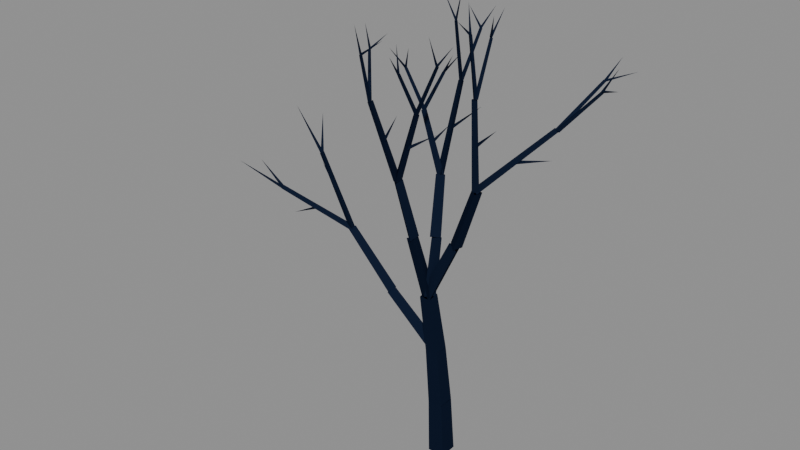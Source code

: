 # Source: tree_bare_a.blend  (saved by Blender 5.2.44; exported with 4.5.12 LTS)
import bpy
from mathutils import Matrix  # noqa: F401  (used for matrix-valued properties, if any)

bpy.ops.wm.read_factory_settings(use_empty=True)
scene = bpy.context.scene
scene.name = 'Scene'

# ---- materials (node trees are filled in below, after node groups)
mat_pal_struct_4 = bpy.data.materials.new('PAL_STRUCT_4')
mat_pal_struct_4.diffuse_color = (0.006512, 0.01161, 0.02956, 1.0)

# ---- material node trees
mat_pal_struct_4.use_nodes = True; mat_pal_struct_4.node_tree.nodes.clear()
_N = mat_pal_struct_4.node_tree.nodes; _L = mat_pal_struct_4.node_tree.links
n0 = _N.new('ShaderNodeBsdfPrincipled'); n0.name = 'Principled BSDF'; n0.location = (-200, 100)
n0.inputs[0].default_value = (0.006512, 0.01161, 0.02956, 1.0)
n0.inputs[2].default_value = 1.0
n0.inputs[10].default_value = 0.005
n0.inputs[13].default_value = 0.0
n1 = _N.new('ShaderNodeOutputMaterial'); n1.name = 'Material Output'; n1.location = (200, 100)
_L.new(n0.outputs[0], n1.inputs[0])
n1.is_active_output = True

# ---- meshes
me_tree_bare_a = bpy.data.meshes.new('Tree_Bare_A')
me_tree_bare_a.from_pydata([(0.1697, -0.1693, -0.2622), (0.1697, 0.1693, -0.2389), (-0.1697, 0.1693, -0.2378), (-0.1697, -0.1693, -0.2611), (0.1537, -0.2305, 0.9197), (0.1537, 0.06809, 0.9403), (-0.1456, 0.06802, 0.9413), (-0.1456, -0.2306, 0.9208), (0.1537, -0.2308, 0.922), (0.1537, 0.06742, 0.9483), (-0.1455, 0.06823, 0.9391), (-0.1455, -0.23, 0.9128), (0.09716, -0.3146, 2.101), (0.09716, -0.05634, 2.124), (-0.162, -0.05564, 2.116), (-0.162, -0.3139, 2.093), (0.09704, -0.3146, 2.099), (0.09704, -0.05746, 2.132), (-0.1619, -0.05569, 2.119), (-0.1619, -0.3128, 2.085), (0.01438, -0.4468, 3.272), (0.01438, -0.2295, 3.3), (-0.2045, -0.228, 3.289), (-0.2045, -0.4454, 3.261), (-0.0005637, -0.4352, 3.291), (-0.06153, -0.2074, 3.304), (-0.2231, -0.3697, 3.246), (-0.2768, -0.557, 4.401), (-0.3292, -0.361, 4.412), (-0.4681, -0.5006, 4.362), (-0.3163, -0.5812, 4.375), (-0.2849, -0.3855, 4.42), (-0.4729, -0.4519, 4.381), (-0.4719, -0.7931, 5.495), (-0.4456, -0.6292, 5.532), (-0.603, -0.6848, 5.5), (-0.4544, -0.7554, 5.511), (-0.4895, -0.632, 5.527), (-0.5767, -0.7196, 5.489), (-0.8019, -1.021, 6.923), (-0.8282, -0.9288, 6.935), (-0.8936, -0.9944, 6.907), (-0.6719, -0.805, 6.215), (-0.7032, -0.8588, 6.231), (-0.647, -0.862, 6.2), (-0.3775, -0.8588, 6.763), (-0.8004, -0.984, 6.915), (-0.8576, -0.9467, 6.937), (-0.8657, -1.014, 6.913), (-0.687, -1.326, 7.821), (-0.7299, -1.298, 7.838), (-0.7359, -1.349, 7.82), (-0.6953, -1.333, 7.822), (-0.7207, -1.302, 7.834), (-0.7368, -1.339, 7.823), (-0.6882, -1.5, 8.357), (-0.7217, -1.301, 7.83), (-0.7273, -1.341, 7.841), (-0.7038, -1.331, 7.808), (-0.2949, -1.304, 8.131), (-0.8082, -0.9928, 6.944), (-0.8413, -0.9453, 6.902), (-0.8743, -1.006, 6.92), (-1.158, -0.5968, 7.645), (-1.182, -0.5612, 7.613), (-1.207, -0.607, 7.627), (-1.175, -0.6073, 7.641), (-1.169, -0.5679, 7.628), (-1.203, -0.5898, 7.616), (-1.416, -0.4319, 7.998), (-1.159, -0.5906, 7.634), (-1.189, -0.5802, 7.607), (-1.199, -0.5942, 7.645), (-1.177, -0.1383, 7.796), (-0.4917, -0.7741, 5.495), (-0.4553, -0.6501, 5.495), (-0.5735, -0.6829, 5.536), (0.02191, -0.9107, 6.865), (0.04919, -0.8177, 6.865), (-0.0394, -0.8423, 6.896), (-0.2538, -0.7431, 6.192), (-0.2624, -0.8006, 6.219), (-0.2282, -0.7953, 6.165), (0.3058, -0.6939, 6.55), (0.0231, -0.8964, 6.873), (0.03569, -0.8267, 6.862), (-0.02709, -0.8477, 6.89), (0.367, -0.8099, 7.721), (0.3764, -0.7576, 7.712), (0.3293, -0.7734, 7.733), (0.3379, -0.7836, 7.736), (0.3735, -0.7983, 7.719), (0.3612, -0.759, 7.711), (0.5658, -0.6471, 8.053), (0.3795, -0.7906, 7.722), (0.3552, -0.757, 7.728), (0.338, -0.7933, 7.716), (0.2939, -0.9162, 8.222), (-0.02812, -0.8467, 6.886), (0.01749, -0.8908, 6.852), (0.04234, -0.8332, 6.887), (0.0701, -1.394, 7.72), (0.1043, -1.427, 7.695), (0.1229, -1.384, 7.721), (0.1201, -1.391, 7.716), (0.07886, -1.395, 7.723), (0.0984, -1.42, 7.696), (0.191, -1.721, 8.082), (0.1066, -1.425, 7.715), (0.115, -1.384, 7.713), (0.07571, -1.397, 7.707), (0.02361, -1.357, 8.163), (-0.06421, -0.2001, 3.258), (-0.2197, -0.3735, 3.34), (-0.001292, -0.4386, 3.244), (0.4384, -0.1468, 4.374), (0.3047, -0.2959, 4.444), (0.4926, -0.3519, 4.362), (0.4507, -0.3803, 4.379), (0.487, -0.1714, 4.368), (0.298, -0.2429, 4.433), (0.8472, -0.3692, 5.538), (0.8777, -0.1942, 5.529), (0.7194, -0.2541, 5.584), (0.8887, -0.2962, 5.543), (0.799, -0.197, 5.562), (0.7566, -0.3243, 5.546), (0.9647, -0.5372, 7.244), (0.8974, -0.4628, 7.258), (0.8656, -0.5582, 7.246), (0.8728, -0.3588, 6.4), (0.8353, -0.4083, 6.425), (0.8779, -0.4207, 6.375), (1.346, -0.5365, 6.845), (0.9253, -0.5593, 7.244), (0.936, -0.4858, 7.255), (0.8664, -0.5131, 7.249), (0.8961, -0.6983, 8.299), (0.9041, -0.6432, 8.307), (0.8519, -0.6637, 8.303), (0.9071, -0.6584, 8.306), (0.8647, -0.6535, 8.296), (0.8803, -0.6932, 8.306), (0.7782, -0.5852, 8.774), (0.8591, -0.6662, 8.307), (0.8926, -0.6834, 8.284), (0.9004, -0.6555, 8.317), (0.901, -1.017, 8.594), (0.9093, -0.561, 7.262), (0.9466, -0.4992, 7.241), (0.8718, -0.498, 7.246), (0.9692, -0.2808, 8.188), (0.9972, -0.2344, 8.172), (0.941, -0.2335, 8.176), (0.9533, -0.2649, 8.191), (0.9942, -0.2533, 8.18), (0.96, -0.2305, 8.165), (0.992, 0.0601, 8.587), (0.9819, -0.269, 8.168), (0.9806, -0.2272, 8.182), (0.945, -0.2525, 8.186), (1.098, -0.3742, 8.577), (0.7594, -0.2793, 5.605), (0.8654, -0.3307, 5.538), (0.8195, -0.2074, 5.507), (1.81, 0.3933, 6.726), (1.889, 0.3547, 6.676), (1.855, 0.4472, 6.653), (1.321, 0.09958, 6.118), (1.333, 0.04267, 6.151), (1.345, 0.0466, 6.085), (1.887, 0.2518, 6.226), (1.822, 0.4279, 6.697), (1.85, 0.3589, 6.703), (1.882, 0.4084, 6.656), (2.402, 0.7185, 7.39), (2.423, 0.6667, 7.394), (2.447, 0.7039, 7.359), (2.4, 0.7006, 7.389), (2.436, 0.6747, 7.387), (2.436, 0.7139, 7.367), (2.583, 0.8826, 7.749), (2.422, 0.7094, 7.403), (2.415, 0.6728, 7.38), (2.435, 0.7069, 7.361), (2.778, 0.5509, 7.505), (1.892, 0.3827, 6.686), (1.84, 0.4272, 6.655), (1.822, 0.3853, 6.715), (2.19, 1.212, 7.353), (2.152, 1.246, 7.33), (2.139, 1.214, 7.375), (2.146, 1.213, 7.371), (2.185, 1.222, 7.353), (2.149, 1.238, 7.335), (2.21, 1.651, 7.654), (2.15, 1.225, 7.376), (2.172, 1.203, 7.345), (2.159, 1.245, 7.338), (2.635, 1.404, 7.562), (0.01683, -0.2716, 3.271), (-0.2086, -0.2752, 3.267), (-0.09341, -0.4655, 3.304), (-0.0209, -0.08371, 4.354), (-0.2148, -0.08684, 4.351), (-0.1157, -0.2505, 4.383), (-0.006763, -0.1239, 4.372), (-0.1838, -0.05597, 4.331), (-0.1608, -0.2411, 4.384), (-0.1561, 0.1582, 5.425), (-0.3044, 0.2151, 5.391), (-0.285, 0.06004, 5.435), (-0.2228, 0.2075, 5.396), (-0.3189, 0.1342, 5.421), (-0.2038, 0.09159, 5.434), (-0.2176, 0.7009, 6.956), (-0.2896, 0.6459, 6.975), (-0.2033, 0.6139, 6.984), (-0.2771, 0.4072, 6.194), (-0.2277, 0.3857, 6.223), (-0.2233, 0.4042, 6.165), (-0.08426, 1.065, 6.418), (-0.198, 0.6558, 6.965), (-0.2602, 0.6845, 6.964), (-0.2523, 0.6204, 6.987), (-0.06921, 0.9814, 7.83), (-0.1159, 1.003, 7.83), (-0.1099, 0.9548, 7.847), (-0.111, 0.9657, 7.849), (-0.0764, 0.9743, 7.831), (-0.1076, 0.9991, 7.827), (0.03536, 1.197, 8.19), (-0.08107, 0.9804, 7.851), (-0.1059, 0.9992, 7.826), (-0.1081, 0.9594, 7.83), (-0.3901, 1.032, 8.161), (-0.2266, 0.6915, 6.976), (-0.275, 0.6436, 6.969), (-0.2089, 0.6256, 6.97), (-0.2821, 0.5695, 8.023), (-0.3184, 0.5336, 8.017), (-0.2688, 0.5201, 8.019), (-0.2722, 0.5261, 8.018), (-0.2859, 0.5638, 8.017), (-0.3113, 0.5333, 8.023), (-0.2086, 0.5861, 8.58), (-0.2721, 0.5507, 8.031), (-0.3044, 0.5543, 8.008), (-0.2929, 0.5182, 8.02), (-0.5997, 0.5971, 8.455), (-0.1805, 0.1559, 5.435), (-0.2937, 0.1992, 5.412), (-0.2713, 0.07809, 5.404), (-0.4799, 0.0324, 6.582), (-0.5648, 0.06485, 6.565), (-0.548, -0.026, 6.559), (-0.3986, 0.1183, 5.993), (-0.4078, 0.06112, 6.013), (-0.3627, 0.07284, 5.973), (-0.08385, 0.1635, 6.364), (-0.4981, 0.03768, 6.586), (-0.5602, 0.04851, 6.559), (-0.5345, -0.01494, 6.561), (-0.8217, -0.0678, 7.274), (-0.8683, -0.05968, 7.254), (-0.8491, -0.1073, 7.256), (-0.8308, -0.0941, 7.268), (-0.8455, -0.05688, 7.27), (-0.8628, -0.08376, 7.246), (-1.104, -0.1993, 7.581), (-0.8355, -0.09828, 7.266), (-0.8341, -0.05909, 7.257), (-0.8695, -0.07738, 7.262), (-0.8409, -0.0109, 7.582), (-0.5489, -0.009379, 6.581), (-0.4955, 0.02184, 6.551), (-0.5485, 0.05878, 6.574), (-0.1879, 0.06675, 7.297), (-0.1478, 0.09016, 7.275), (-0.1875, 0.1179, 7.292), (-0.1941, 0.09005, 7.3), (-0.1648, 0.07256, 7.279), (-0.1643, 0.1122, 7.285), (0.04139, 0.03683, 7.632), (-0.1631, 0.0761, 7.301), (-0.1635, 0.1025, 7.271), (-0.1967, 0.09617, 7.292), (-0.05386, 0.4132, 7.568), (0.03049, -0.1574, 2.208), (-0.0645, -0.09792, 2.031), (-0.06322, -0.3, 2.087), (-1.174, 0.02408, 2.898), (-1.256, 0.07525, 2.746), (-1.255, -0.09857, 2.794), (-1.236, -0.1035, 2.815), (-1.166, 0.04913, 2.88), (-1.282, 0.05509, 2.743), (-2.299, 0.01654, 3.719), (-2.24, 0.1443, 3.773), (-2.337, 0.1493, 3.658), (-2.253, 0.05532, 3.74), (-2.275, 0.1668, 3.725), (-2.348, 0.08798, 3.685), (-3.021, 0.09759, 5.069), (-3.037, 0.1812, 5.058), (-3.092, 0.1221, 5.028), (-2.671, 0.08831, 4.371), (-2.643, 0.1323, 4.394), (-2.699, 0.135, 4.388), (-2.755, -0.1545, 5.023), (-3.019, 0.1471, 5.066), (-3.08, 0.1551, 5.049), (-3.052, 0.09874, 5.04), (-3.355, -0.1686, 6.013), (-3.02, 0.1549, 5.053), (-3.08, 0.1447, 5.033), (-3.05, 0.1013, 5.069), (-3.321, 0.4763, 5.683), (-2.279, 0.1241, 3.778), (-2.307, 0.1473, 3.669), (-2.29, 0.03873, 3.703), (-3.956, -0.01357, 4.155), (-3.976, 0.003808, 4.073), (-3.964, -0.07761, 4.098), (-3.13, 0.00432, 3.913), (-3.14, 0.05409, 3.938), (-3.116, 0.05297, 3.887), (-3.773, 0.06614, 3.599), (-3.95, -0.009153, 4.136), (-3.973, -0.01347, 4.077), (-3.973, -0.06474, 4.114), (-4.785, 0.1834, 4.41), (-3.94, -0.02832, 4.136), (-3.991, -0.002725, 4.107), (-3.965, -0.05633, 4.084), (-4.568, -0.5683, 4.698)], [], [(0, 1, 5, 4), (1, 2, 6, 5), (2, 3, 7, 6), (3, 0, 4, 7), (8, 9, 13, 12), (9, 10, 14, 13), (10, 11, 15, 14), (11, 8, 12, 15), (16, 17, 21, 20), (17, 18, 22, 21), (18, 19, 23, 22), (19, 16, 20, 23), (24, 25, 28, 27), (25, 26, 29, 28), (26, 24, 27, 29), (30, 31, 34, 33), (31, 32, 35, 34), (32, 30, 33, 35), (36, 37, 40, 39), (37, 38, 41, 40), (38, 36, 39, 41), (42, 43, 45), (43, 44, 45), (44, 42, 45), (46, 47, 50, 49), (47, 48, 51, 50), (48, 46, 49, 51), (52, 53, 55), (53, 54, 55), (54, 52, 55), (56, 57, 59), (57, 58, 59), (58, 56, 59), (60, 61, 64, 63), (61, 62, 65, 64), (62, 60, 63, 65), (66, 67, 69), (67, 68, 69), (68, 66, 69), (70, 71, 73), (71, 72, 73), (72, 70, 73), (74, 75, 78, 77), (75, 76, 79, 78), (76, 74, 77, 79), (80, 81, 83), (81, 82, 83), (82, 80, 83), (84, 85, 88, 87), (85, 86, 89, 88), (86, 84, 87, 89), (90, 91, 93), (91, 92, 93), (92, 90, 93), (94, 95, 97), (95, 96, 97), (96, 94, 97), (98, 99, 102, 101), (99, 100, 103, 102), (100, 98, 101, 103), (104, 105, 107), (105, 106, 107), (106, 104, 107), (108, 109, 111), (109, 110, 111), (110, 108, 111), (112, 113, 116, 115), (113, 114, 117, 116), (114, 112, 115, 117), (118, 119, 122, 121), (119, 120, 123, 122), (120, 118, 121, 123), (124, 125, 128, 127), (125, 126, 129, 128), (126, 124, 127, 129), (130, 131, 133), (131, 132, 133), (132, 130, 133), (134, 135, 138, 137), (135, 136, 139, 138), (136, 134, 137, 139), (140, 141, 143), (141, 142, 143), (142, 140, 143), (144, 145, 147), (145, 146, 147), (146, 144, 147), (148, 149, 152, 151), (149, 150, 153, 152), (150, 148, 151, 153), (154, 155, 157), (155, 156, 157), (156, 154, 157), (158, 159, 161), (159, 160, 161), (160, 158, 161), (162, 163, 166, 165), (163, 164, 167, 166), (164, 162, 165, 167), (168, 169, 171), (169, 170, 171), (170, 168, 171), (172, 173, 176, 175), (173, 174, 177, 176), (174, 172, 175, 177), (178, 179, 181), (179, 180, 181), (180, 178, 181), (182, 183, 185), (183, 184, 185), (184, 182, 185), (186, 187, 190, 189), (187, 188, 191, 190), (188, 186, 189, 191), (192, 193, 195), (193, 194, 195), (194, 192, 195), (196, 197, 199), (197, 198, 199), (198, 196, 199), (200, 201, 204, 203), (201, 202, 205, 204), (202, 200, 203, 205), (206, 207, 210, 209), (207, 208, 211, 210), (208, 206, 209, 211), (212, 213, 216, 215), (213, 214, 217, 216), (214, 212, 215, 217), (218, 219, 221), (219, 220, 221), (220, 218, 221), (222, 223, 226, 225), (223, 224, 227, 226), (224, 222, 225, 227), (228, 229, 231), (229, 230, 231), (230, 228, 231), (232, 233, 235), (233, 234, 235), (234, 232, 235), (236, 237, 240, 239), (237, 238, 241, 240), (238, 236, 239, 241), (242, 243, 245), (243, 244, 245), (244, 242, 245), (246, 247, 249), (247, 248, 249), (248, 246, 249), (250, 251, 254, 253), (251, 252, 255, 254), (252, 250, 253, 255), (256, 257, 259), (257, 258, 259), (258, 256, 259), (260, 261, 264, 263), (261, 262, 265, 264), (262, 260, 263, 265), (266, 267, 269), (267, 268, 269), (268, 266, 269), (270, 271, 273), (271, 272, 273), (272, 270, 273), (274, 275, 278, 277), (275, 276, 279, 278), (276, 274, 277, 279), (280, 281, 283), (281, 282, 283), (282, 280, 283), (284, 285, 287), (285, 286, 287), (286, 284, 287), (288, 289, 292, 291), (289, 290, 293, 292), (290, 288, 291, 293), (294, 295, 298, 297), (295, 296, 299, 298), (296, 294, 297, 299), (300, 301, 304, 303), (301, 302, 305, 304), (302, 300, 303, 305), (306, 307, 309), (307, 308, 309), (308, 306, 309), (310, 311, 313), (311, 312, 313), (312, 310, 313), (314, 315, 317), (315, 316, 317), (316, 314, 317), (318, 319, 322, 321), (319, 320, 323, 322), (320, 318, 321, 323), (324, 325, 327), (325, 326, 327), (326, 324, 327), (328, 329, 331), (329, 330, 331), (330, 328, 331), (332, 333, 335), (333, 334, 335), (334, 332, 335)])
_uv = me_tree_bare_a.uv_layers.new(name='UVMap')
_uv.uv.foreach_set('vector', [-0.1693, -0.2622, 0.1693, -0.2389, 0.06809, 0.9403, -0.2305, 0.9197, 0.1697, -0.2389, -0.1697, -0.2378, -0.1456, 0.9413, 0.1537, 0.9403, 0.1693, -0.2378, -0.1693, -0.2611, -0.2306, 0.9208, 0.06802, 0.9413, -0.1697, -0.2611, 0.1697, -0.2622, 0.1537, 0.9197, -0.1456, 0.9208, -0.2308, 0.922, 0.06742, 0.9483, -0.05634, 2.124, -0.3146, 2.101, 0.1537, 0.9483, -0.1455, 0.9391, -0.162, 2.116, 0.09716, 2.124, 0.06823, 0.9391, -0.23, 0.9128, -0.3139, 2.093, -0.05564, 2.116, -0.1455, 0.9128, 0.1537, 0.922, 0.09716, 2.101, -0.162, 2.093, -0.3146, 2.099, -0.05746, 2.132, -0.2295, 3.3, -0.4468, 3.272, 0.09704, 2.132, -0.1619, 2.119, -0.2045, 3.289, 0.01438, 3.3, -0.05569, 2.119, -0.3128, 2.085, -0.4454, 3.261, -0.228, 3.289, -0.1619, 2.085, 0.09704, 2.099, 0.01438, 3.272, -0.2045, 3.261, -0.4352, 3.291, -0.2074, 3.304, -0.361, 4.412, -0.557, 4.401, -0.06153, 3.304, -0.2231, 3.246, -0.4681, 4.362, -0.3292, 4.412, -0.2231, 3.246, -0.0005637, 3.291, -0.2768, 4.401, -0.4681, 4.362, -0.5812, 4.375, -0.3855, 4.42, -0.6292, 5.532, -0.7931, 5.495, -0.2849, 4.42, -0.4729, 4.381, -0.603, 5.5, -0.4456, 5.532, -0.4729, 4.381, -0.3163, 4.375, -0.4719, 5.495, -0.603, 5.5, -0.7554, 5.511, -0.632, 5.527, -0.9288, 6.935, -1.021, 6.923, -0.4895, 5.527, -0.5767, 5.489, -0.8936, 6.907, -0.8282, 6.935, -0.5767, 5.489, -0.4544, 5.511, -0.8019, 6.923, -0.8936, 6.907, -0.805, 6.215, -0.8588, 6.231, -0.8588, 6.763, -0.7032, 6.231, -0.647, 6.2, -0.3775, 6.763, -0.862, 6.2, -0.805, 6.215, -0.8588, 6.763, -0.8004, 6.915, -0.8576, 6.937, -0.7299, 7.838, -0.687, 7.821, -0.9467, 6.937, -1.014, 6.913, -1.349, 7.82, -1.298, 7.838, -0.8657, 6.913, -0.8004, 6.915, -0.687, 7.821, -0.7359, 7.82, -1.333, 7.822, -1.302, 7.834, -1.5, 8.357, -1.302, 7.834, -1.339, 7.823, -1.5, 8.357, -0.7368, 7.823, -0.6953, 7.822, -0.6882, 8.357, -0.7217, -1.301, -0.7273, -1.341, -0.2949, -1.304, -0.7273, 7.841, -0.7038, 7.808, -0.2949, 8.131, -0.7038, 7.808, -0.7217, 7.83, -0.2949, 8.131, -0.9928, 6.944, -0.9453, 6.902, -0.5612, 7.613, -0.5968, 7.645, -0.9453, 6.902, -1.006, 6.92, -0.607, 7.627, -0.5612, 7.613, -0.8743, 6.92, -0.8082, 6.944, -1.158, 7.645, -1.207, 7.627, -0.6073, 7.641, -0.5679, 7.628, -0.4319, 7.998, -1.169, 7.628, -1.203, 7.616, -1.416, 7.998, -1.203, 7.616, -1.175, 7.641, -1.416, 7.998, -0.5906, 7.634, -0.5802, 7.607, -0.1383, 7.796, -0.5802, 7.607, -0.5942, 7.645, -0.1383, 7.796, -1.199, -0.5942, -1.159, -0.5906, -1.177, -0.1383, -0.7741, 5.495, -0.6501, 5.495, -0.8177, 6.865, -0.9107, 6.865, -0.4553, 5.495, -0.5735, 5.536, -0.0394, 6.896, 0.04919, 6.865, -0.5735, 5.536, -0.4917, 5.495, 0.02191, 6.865, -0.0394, 6.896, -0.2538, -0.7431, -0.2624, -0.8006, 0.3058, -0.6939, -0.2624, 6.219, -0.2282, 6.165, 0.3058, 6.55, -0.2282, -0.7953, -0.2538, -0.7431, 0.3058, -0.6939, -0.8964, 6.873, -0.8267, 6.862, -0.7576, 7.712, -0.8099, 7.721, 0.03569, 6.862, -0.02709, 6.89, 0.3293, 7.733, 0.3764, 7.712, -0.02709, 6.89, 0.0231, 6.873, 0.367, 7.721, 0.3293, 7.733, 0.3379, 7.736, 0.3735, 7.719, 0.5658, 8.053, -0.7983, 7.719, -0.759, 7.711, -0.6471, 8.053, 0.3612, 7.711, 0.3379, 7.736, 0.5658, 8.053, -0.7906, 7.722, -0.757, 7.728, -0.9162, 8.222, -0.757, 7.728, -0.7933, 7.716, -0.9162, 8.222, 0.338, 7.716, 0.3795, 7.722, 0.2939, 8.222, -0.8467, 6.886, -0.8908, 6.852, -1.427, 7.695, -1.394, 7.72, -0.8908, 6.852, -0.8332, 6.887, -1.384, 7.721, -1.427, 7.695, 0.04234, 6.887, -0.02812, 6.886, 0.0701, 7.72, 0.1229, 7.721, 0.1201, 7.716, 0.07886, 7.723, 0.191, 8.082, -1.395, 7.723, -1.42, 7.696, -1.721, 8.082, -1.42, 7.696, -1.391, 7.716, -1.721, 8.082, -1.425, 7.715, -1.384, 7.713, -1.357, 8.163, 0.115, 7.713, 0.07571, 7.707, 0.02361, 8.163, 0.07571, 7.707, 0.1066, 7.715, 0.02361, 8.163, -0.06421, 3.258, -0.2197, 3.34, 0.3047, 4.444, 0.4384, 4.374, -0.2197, 3.34, -0.001292, 3.244, 0.4926, 4.362, 0.3047, 4.444, -0.4386, 3.244, -0.2001, 3.258, -0.1468, 4.374, -0.3519, 4.362, -0.3803, 4.379, -0.1714, 4.368, -0.1942, 5.529, -0.3692, 5.538, 0.487, 4.368, 0.298, 4.433, 0.7194, 5.584, 0.8777, 5.529, 0.298, 4.433, 0.4507, 4.379, 0.8472, 5.538, 0.7194, 5.584, -0.2962, 5.543, -0.197, 5.562, -0.4628, 7.258, -0.5372, 7.244, -0.197, 5.562, -0.3243, 5.546, -0.5582, 7.246, -0.4628, 7.258, 0.7566, 5.546, 0.8887, 5.543, 0.9647, 7.244, 0.8656, 7.246, 0.8728, -0.3588, 0.8353, -0.4083, 1.346, -0.5365, 0.8353, 6.425, 0.8779, 6.375, 1.346, 6.845, -0.4207, 6.375, -0.3588, 6.4, -0.5365, 6.845, -0.5593, 7.244, -0.4858, 7.255, -0.6432, 8.307, -0.6983, 8.299, 0.936, 7.255, 0.8664, 7.249, 0.8519, 8.303, 0.9041, 8.307, 0.8664, 7.249, 0.9253, 7.244, 0.8961, 8.299, 0.8519, 8.303, 0.9071, 8.306, 0.8647, 8.296, 0.7782, 8.774, -0.6535, 8.296, -0.6932, 8.306, -0.5852, 8.774, -0.6932, 8.306, -0.6584, 8.306, -0.5852, 8.774, -0.6662, 8.307, -0.6834, 8.284, -1.017, 8.594, -0.6834, 8.284, -0.6555, 8.317, -1.017, 8.594, 0.9004, -0.6555, 0.8591, -0.6662, 0.901, -1.017, -0.561, 7.262, -0.4992, 7.241, -0.2344, 8.172, -0.2808, 8.188, 0.9466, 7.241, 0.8718, 7.246, 0.941, 8.176, 0.9972, 8.172, -0.498, 7.246, -0.561, 7.262, -0.2808, 8.188, -0.2335, 8.176, 0.9533, 8.191, 0.9942, 8.18, 0.992, 8.587, -0.2533, 8.18, -0.2305, 8.165, 0.0601, 8.587, -0.2305, 8.165, -0.2649, 8.191, 0.0601, 8.587, -0.269, 8.168, -0.2272, 8.182, -0.3742, 8.577, 0.9806, 8.182, 0.945, 8.186, 1.098, 8.577, 0.945, 8.186, 0.9819, 8.168, 1.098, 8.577, 0.7594, 5.605, 0.8654, 5.538, 1.889, 6.676, 1.81, 6.726, -0.3307, 5.538, -0.2074, 5.507, 0.4472, 6.653, 0.3547, 6.676, 0.8195, 5.507, 0.7594, 5.605, 1.81, 6.726, 1.855, 6.653, 1.321, 0.09958, 1.333, 0.04267, 1.887, 0.2518, 1.333, 6.151, 1.345, 6.085, 1.887, 6.226, 1.345, 0.0466, 1.321, 0.09958, 1.887, 0.2518, 0.4279, 6.697, 0.3589, 6.703, 0.6667, 7.394, 0.7185, 7.39, 0.3589, 6.703, 0.4084, 6.656, 0.7039, 7.359, 0.6667, 7.394, 1.882, 6.656, 1.822, 6.697, 2.402, 7.39, 2.447, 7.359, 2.4, 7.389, 2.436, 7.387, 2.583, 7.749, 0.6747, 7.387, 0.7139, 7.367, 0.8826, 7.749, 2.436, 7.367, 2.4, 7.389, 2.583, 7.749, 2.422, 0.7094, 2.415, 0.6728, 2.778, 0.5509, 2.415, 0.6728, 2.435, 0.7069, 2.778, 0.5509, 2.435, 7.361, 2.422, 7.403, 2.778, 7.505, 1.892, 0.3827, 1.84, 0.4272, 2.152, 1.246, 2.19, 1.212, 0.4272, 6.655, 0.3853, 6.715, 1.214, 7.375, 1.246, 7.33, 1.822, 0.3853, 1.892, 0.3827, 2.19, 1.212, 2.139, 1.214, 2.146, 1.213, 2.185, 1.222, 2.21, 1.651, 2.185, 1.222, 2.149, 1.238, 2.21, 1.651, 1.238, 7.335, 1.213, 7.371, 1.651, 7.654, 2.15, 7.376, 2.172, 7.345, 2.635, 7.562, 2.172, 1.203, 2.159, 1.245, 2.635, 1.404, 2.159, 7.338, 2.15, 7.376, 2.635, 7.562, 0.01683, 3.271, -0.2086, 3.267, -0.2148, 4.351, -0.0209, 4.354, -0.2752, 3.267, -0.4655, 3.304, -0.2505, 4.383, -0.08684, 4.351, -0.4655, 3.304, -0.2716, 3.271, -0.08371, 4.354, -0.2505, 4.383, -0.006763, 4.372, -0.1838, 4.331, -0.3044, 5.391, -0.1561, 5.425, -0.05597, 4.331, -0.2411, 4.384, 0.06004, 5.435, 0.2151, 5.391, -0.1608, 4.384, -0.006763, 4.372, -0.1561, 5.425, -0.285, 5.435, -0.2228, 5.396, -0.3189, 5.421, -0.2896, 6.975, -0.2176, 6.956, -0.3189, 5.421, -0.2038, 5.434, -0.2033, 6.984, -0.2896, 6.975, 0.09159, 5.434, 0.2075, 5.396, 0.7009, 6.956, 0.6139, 6.984, -0.2771, 0.4072, -0.2277, 0.3857, -0.08426, 1.065, 0.3857, 6.223, 0.4042, 6.165, 1.065, 6.418, -0.2233, 0.4042, -0.2771, 0.4072, -0.08426, 1.065, -0.198, 6.965, -0.2602, 6.964, -0.1159, 7.83, -0.06921, 7.83, 0.6845, 6.964, 0.6204, 6.987, 0.9548, 7.847, 1.003, 7.83, -0.2523, 6.987, -0.198, 6.965, -0.06921, 7.83, -0.1099, 7.847, -0.111, 7.849, -0.0764, 7.831, 0.03536, 8.19, -0.0764, 7.831, -0.1076, 7.827, 0.03536, 8.19, 0.9991, 7.827, 0.9657, 7.849, 1.197, 8.19, -0.08107, 7.851, -0.1059, 7.826, -0.3901, 8.161, 0.9992, 7.826, 0.9594, 7.83, 1.032, 8.161, -0.1081, 7.83, -0.08107, 7.851, -0.3901, 8.161, 0.6915, 6.976, 0.6436, 6.969, 0.5336, 8.017, 0.5695, 8.023, -0.275, 6.969, -0.2089, 6.97, -0.2688, 8.019, -0.3184, 8.017, 0.6256, 6.97, 0.6915, 6.976, 0.5695, 8.023, 0.5201, 8.019, 0.5261, 8.018, 0.5638, 8.017, 0.5861, 8.58, 0.5638, 8.017, 0.5333, 8.023, 0.5861, 8.58, -0.3113, 8.023, -0.2722, 8.018, -0.2086, 8.58, -0.2721, 8.031, -0.3044, 8.008, -0.5997, 8.455, 0.5543, 8.008, 0.5182, 8.02, 0.5971, 8.455, 0.5182, 8.02, 0.5507, 8.031, 0.5971, 8.455, -0.1805, 5.435, -0.2937, 5.412, -0.5648, 6.565, -0.4799, 6.582, 0.1992, 5.412, 0.07809, 5.404, -0.026, 6.559, 0.06485, 6.565, -0.2713, 5.404, -0.1805, 5.435, -0.4799, 6.582, -0.548, 6.559, 0.1183, 5.993, 0.06112, 6.013, 0.1635, 6.364, -0.4078, 6.013, -0.3627, 5.973, -0.08385, 6.364, -0.3627, 5.973, -0.3986, 5.993, -0.08385, 6.364, -0.4981, 6.586, -0.5602, 6.559, -0.8683, 7.254, -0.8217, 7.274, 0.04851, 6.559, -0.01494, 6.561, -0.1073, 7.256, -0.05968, 7.254, -0.01494, 6.561, 0.03768, 6.586, -0.0678, 7.274, -0.1073, 7.256, -0.0941, 7.268, -0.05688, 7.27, -0.1993, 7.581, -0.05688, 7.27, -0.08376, 7.246, -0.1993, 7.581, -0.8628, 7.246, -0.8308, 7.268, -1.104, 7.581, -0.09828, 7.266, -0.05909, 7.257, -0.0109, 7.582, -0.8341, 7.257, -0.8695, 7.262, -0.8409, 7.582, -0.8695, 7.262, -0.8355, 7.266, -0.8409, 7.582, -0.5489, 6.581, -0.4955, 6.551, -0.1478, 7.275, -0.1879, 7.297, -0.4955, 6.551, -0.5485, 6.574, -0.1875, 7.292, -0.1478, 7.275, 0.05878, 6.574, -0.009379, 6.581, 0.06675, 7.297, 0.1179, 7.292, -0.1941, 7.3, -0.1648, 7.279, 0.04139, 7.632, 0.07256, 7.279, 0.1122, 7.285, 0.03683, 7.632, -0.1643, 7.285, -0.1941, 7.3, 0.04139, 7.632, 0.0761, 7.301, 0.1025, 7.271, 0.4132, 7.568, -0.1635, 7.271, -0.1967, 7.292, -0.05386, 7.568, -0.1967, 0.09617, -0.1631, 0.0761, -0.05386, 0.4132, 0.03049, 2.208, -0.0645, 2.031, -1.256, 2.746, -1.174, 2.898, -0.0645, -0.09792, -0.06322, -0.3, -1.255, -0.09857, -1.256, 0.07525, -0.06322, 2.087, 0.03049, 2.208, -1.174, 2.898, -1.255, 2.794, -1.236, -0.1035, -1.166, 0.04913, -2.24, 0.1443, -2.299, 0.01654, -1.166, 2.88, -1.282, 2.743, -2.337, 3.658, -2.24, 3.773, -1.282, 0.05509, -1.236, -0.1035, -2.299, 0.01654, -2.337, 0.1493, 0.05532, 3.74, 0.1668, 3.725, 0.1812, 5.058, 0.09759, 5.069, -2.275, 3.725, -2.348, 3.685, -3.092, 5.028, -3.037, 5.058, -2.348, 3.685, -2.253, 3.74, -3.021, 5.069, -3.092, 5.028, 0.08831, 4.371, 0.1323, 4.394, -0.1545, 5.023, -2.643, 4.394, -2.699, 4.388, -2.755, 5.023, 0.135, 4.388, 0.08831, 4.371, -0.1545, 5.023, -3.019, 5.066, -3.08, 5.049, -3.355, 6.013, 0.1551, 5.049, 0.09874, 5.04, -0.1686, 6.013, 0.09874, 5.04, 0.1471, 5.066, -0.1686, 6.013, -3.02, 5.053, -3.08, 5.033, -3.321, 5.683, 0.1447, 5.033, 0.1013, 5.069, 0.4763, 5.683, 0.1013, 5.069, 0.1549, 5.053, 0.4763, 5.683, -2.279, 3.778, -2.307, 3.669, -3.976, 4.073, -3.956, 4.155, -2.307, 0.1473, -2.29, 0.03873, -3.964, -0.07761, -3.976, 0.003808, -2.29, 0.03873, -2.279, 0.1241, -3.956, -0.01357, -3.964, -0.07761, -3.13, 0.00432, -3.14, 0.05409, -3.773, 0.06614, -3.14, 3.938, -3.116, 3.887, -3.773, 3.599, -3.116, 0.05297, -3.13, 0.00432, -3.773, 0.06614, -3.95, 4.136, -3.973, 4.077, -4.785, 4.41, -3.973, -0.01347, -3.973, -0.06474, -4.785, 0.1834, -3.973, -0.06474, -3.95, -0.009153, -4.785, 0.1834, -3.94, 4.136, -3.991, 4.107, -4.568, 4.698, -3.991, -0.002725, -3.965, -0.05633, -4.568, -0.5683, -3.965, 4.084, -3.94, 4.136, -4.568, 4.698])
me_tree_bare_a.materials.append(mat_pal_struct_4)
me_tree_bare_a.update()

# ---- objects
ob_tree_bare_a = bpy.data.objects.new('Tree_Bare_A', me_tree_bare_a)

# ---- transforms, parenting, visibility, modifiers, constraints
ob_tree_bare_a.location = (0.0, 0.0, 0.0)

# ---- collection membership
scene.collection.objects.link(ob_tree_bare_a)

# ---- scene / render settings (as saved in the file)
scene.frame_start = 1; scene.frame_end = 250; scene.frame_set(1)
scene.render.engine = 'BLENDER_EEVEE_NEXT'
scene.render.bake_bias = 0.0
scene.render.bake_samples = 0
scene.render.compositor_device = 'GPU'
scene.eevee.use_volume_custom_range = False
scene.eevee.fast_gi_thickness_near = 0.1
scene.eevee.fast_gi_thickness_far = 0.0
scene.eevee.ray_tracing_options.screen_trace_thickness = 0.1
bpy.context.view_layer.update()

# ---- added for rendering (the .blend has no active camera and no usable light): camera, sun + grey world if the file has none
cam_auto = bpy.data.cameras.new('AutoCamera')
cam_auto.lens = 50.0
cam_auto.sensor_width = 36.0
cam_auto.clip_end = 1000.0
ob_auto_camera = bpy.data.objects.new('AutoCamera', cam_auto)
scene.collection.objects.link(ob_auto_camera)
ob_auto_camera.location = (10.336, -13.6433, 13.3278)
ob_auto_camera.rotation_euler = (1.09748, -7.21219e-08, 0.694738)
scene.camera = ob_auto_camera
light_auto_sun = bpy.data.lights.new('AutoSun', 'SUN')
light_auto_sun.energy = 3.0
light_auto_sun.angle = 0.0523599
ob_auto_sun = bpy.data.objects.new('AutoSun', light_auto_sun)
scene.collection.objects.link(ob_auto_sun)
ob_auto_sun.rotation_euler = (0.872665, 0.174533, 0.523599)
if scene.world is None:
    world_auto = bpy.data.worlds.new('AutoWorld')
    world_auto.color = (0.3, 0.3, 0.3)
    scene.world = world_auto
bpy.context.view_layer.update()
